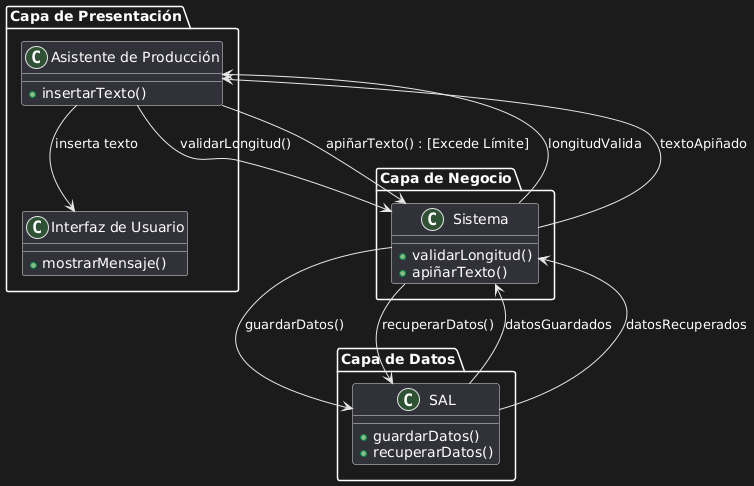

The diagram above was rendered by PlantUML. Its source (embedded in the PNG):
@startuml
package "Capa de Presentación" {
    class "Interfaz de Usuario" {
        +mostrarMensaje()
    }

    class "Asistente de Producción" {
        +insertarTexto()
    }

    "Asistente de Producción" --> "Interfaz de Usuario": inserta texto
}

package "Capa de Negocio" {
    class "Sistema" {
        +validarLongitud()
        +apiñarTexto()
    }

    "Asistente de Producción" --> "Sistema": validarLongitud()
    "Sistema" --> "Asistente de Producción": longitudValida
    "Asistente de Producción" --> "Sistema": apiñarTexto() : [Excede Límite]
    "Sistema" --> "Asistente de Producción": textoApiñado
}

package "Capa de Datos" {
    class "SAL" {
        +guardarDatos()
        +recuperarDatos()
    }

    "Sistema" --> "SAL": guardarDatos()
    "SAL" --> "Sistema": datosGuardados
    "Sistema" --> "SAL": recuperarDatos()
    "SAL" --> "Sistema": datosRecuperados
}
@enduml